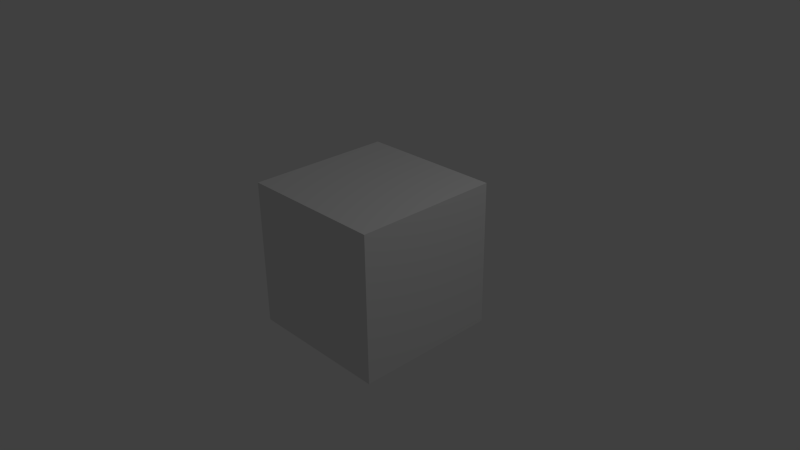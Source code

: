 # Source: 1_test.blend  (saved by Blender 2.68.0; exported with 4.5.12 LTS)
import bpy
from mathutils import Matrix  # noqa: F401  (used for matrix-valued properties, if any)

bpy.ops.wm.read_factory_settings(use_empty=True)
scene = bpy.context.scene
scene.name = 'Scene'

# ---- collections
col_collection_1 = bpy.data.collections.new('Collection 1'); scene.collection.children.link(col_collection_1)

# ---- materials (node trees are filled in below, after node groups)
mat_material = bpy.data.materials.new('Material')
mat_material.alpha_threshold = 0.0
mat_material.use_transparent_shadow = False
mat_material.roughness = 0.5
mat_material.line_color = (0.0, 0.0, 0.0, 1.0)

# ---- material node trees

# ---- world
world_world = bpy.data.worlds.new('World'); scene.world = world_world
world_world.color = (0.05088, 0.05088, 0.05088)
world_world.use_sun_shadow = False
world_world.sun_shadow_jitter_overblur = 0.0
world_world.cycles.sampling_method = 'MANUAL'
world_world.cycles.sample_map_resolution = 256

# ---- cameras
cam_camera = bpy.data.cameras.new('Camera')
cam_camera.clip_end = 100.0
cam_camera.lens = 35.0
cam_camera.sensor_width = 32.0
cam_camera.sensor_height = 18.0
cam_camera.ortho_scale = 7.314
cam_camera.dof.focus_distance = 0.0
cam_camera.dof.aperture_fstop = 128.0

# ---- lights
light_lamp = bpy.data.lights.new('Lamp', 'POINT')
light_lamp.transmission_factor = 0.0
light_lamp.cutoff_distance = 30.0
light_lamp.energy = 100.0
light_lamp.shadow_buffer_clip_start = 1.001
light_lamp.shadow_soft_size = 0.1
light_lamp.shadow_maximum_resolution = 0.006
light_lamp.use_absolute_resolution = True
light_lamp.cycles.use_multiple_importance_sampling = False

# ---- meshes
me_cube = bpy.data.meshes.new('Cube')
me_cube.from_pydata([(1.0, 1.0, -1.0), (1.0, -1.0, -1.0), (-1.0, -1.0, -1.0), (-1.0, 1.0, -1.0), (1.0, 1.0, 1.0), (1.0, -1.0, 1.0), (-1.0, -1.0, 1.0), (-1.0, 1.0, 1.0)], [], [(0, 1, 2, 3), (4, 7, 6, 5), (0, 4, 5, 1), (1, 5, 6, 2), (2, 6, 7, 3), (4, 0, 3, 7)])
me_cube.materials.append(mat_material)
me_cube.use_remesh_preserve_volume = False
me_cube.use_remesh_preserve_attributes = False
me_cube.use_mirror_vertex_groups = False
me_cube.update()

# ---- objects
ob_cube = bpy.data.objects.new('Cube', me_cube)
ob_lamp = bpy.data.objects.new('Lamp', light_lamp)
ob_camera = bpy.data.objects.new('Camera', cam_camera)

# ---- transforms, parenting, visibility, modifiers, constraints
ob_cube.location = (0.0, 0.0, 0.0)
ob_cube.lock_rotations_4d = False
ob_cube.empty_display_type = 'ARROWS'
ob_cube.lineart.crease_threshold = 0.0
ob_lamp.location = (4.076, 1.005, 5.904)
ob_lamp.rotation_euler = (0.6503, 0.05522, 1.866)
ob_lamp.lock_rotations_4d = False
ob_lamp.empty_display_type = 'ARROWS'
ob_lamp.color = (0.0, 0.0, 0.0, 0.0)
ob_lamp.lineart.crease_threshold = 0.0
ob_camera.location = (7.481, -6.508, 5.344)
ob_camera.rotation_euler = (1.109, 0.01082, 0.8149)
ob_camera.lock_rotations_4d = False
ob_camera.empty_display_type = 'ARROWS'
ob_camera.color = (0.0, 0.0, 0.0, 0.0)
ob_camera.display_type = 'WIRE'
ob_camera.lineart.crease_threshold = 0.0

# ---- collection membership
col_collection_1.objects.link(ob_cube)
col_collection_1.objects.link(ob_lamp)
col_collection_1.objects.link(ob_camera)

# ---- scene / render settings (as saved in the file)
scene.camera = ob_camera
scene.frame_start = 20; scene.frame_end = 140; scene.frame_set(52)
scene.render.engine = 'BLENDER_EEVEE_NEXT'
scene.render.image_settings.color_mode = 'RGB'
scene.render.image_settings.compression = 90
scene.render.resolution_percentage = 50
scene.render.dither_intensity = 0.0
scene.cycles.use_denoising = False
scene.cycles.samples = 10
scene.cycles.sampling_pattern = 'TABULATED_SOBOL'
scene.cycles.light_sampling_threshold = 0.0
scene.cycles.use_adaptive_sampling = False
scene.cycles.use_light_tree = False
scene.cycles.blur_glossy = 0.0
scene.cycles.volume_bounces = 1
scene.cycles.pixel_filter_type = 'GAUSSIAN'
scene.cycles.sample_clamp_indirect = 0.0
scene.view_settings.view_transform = 'Standard'
bpy.context.view_layer.update()
